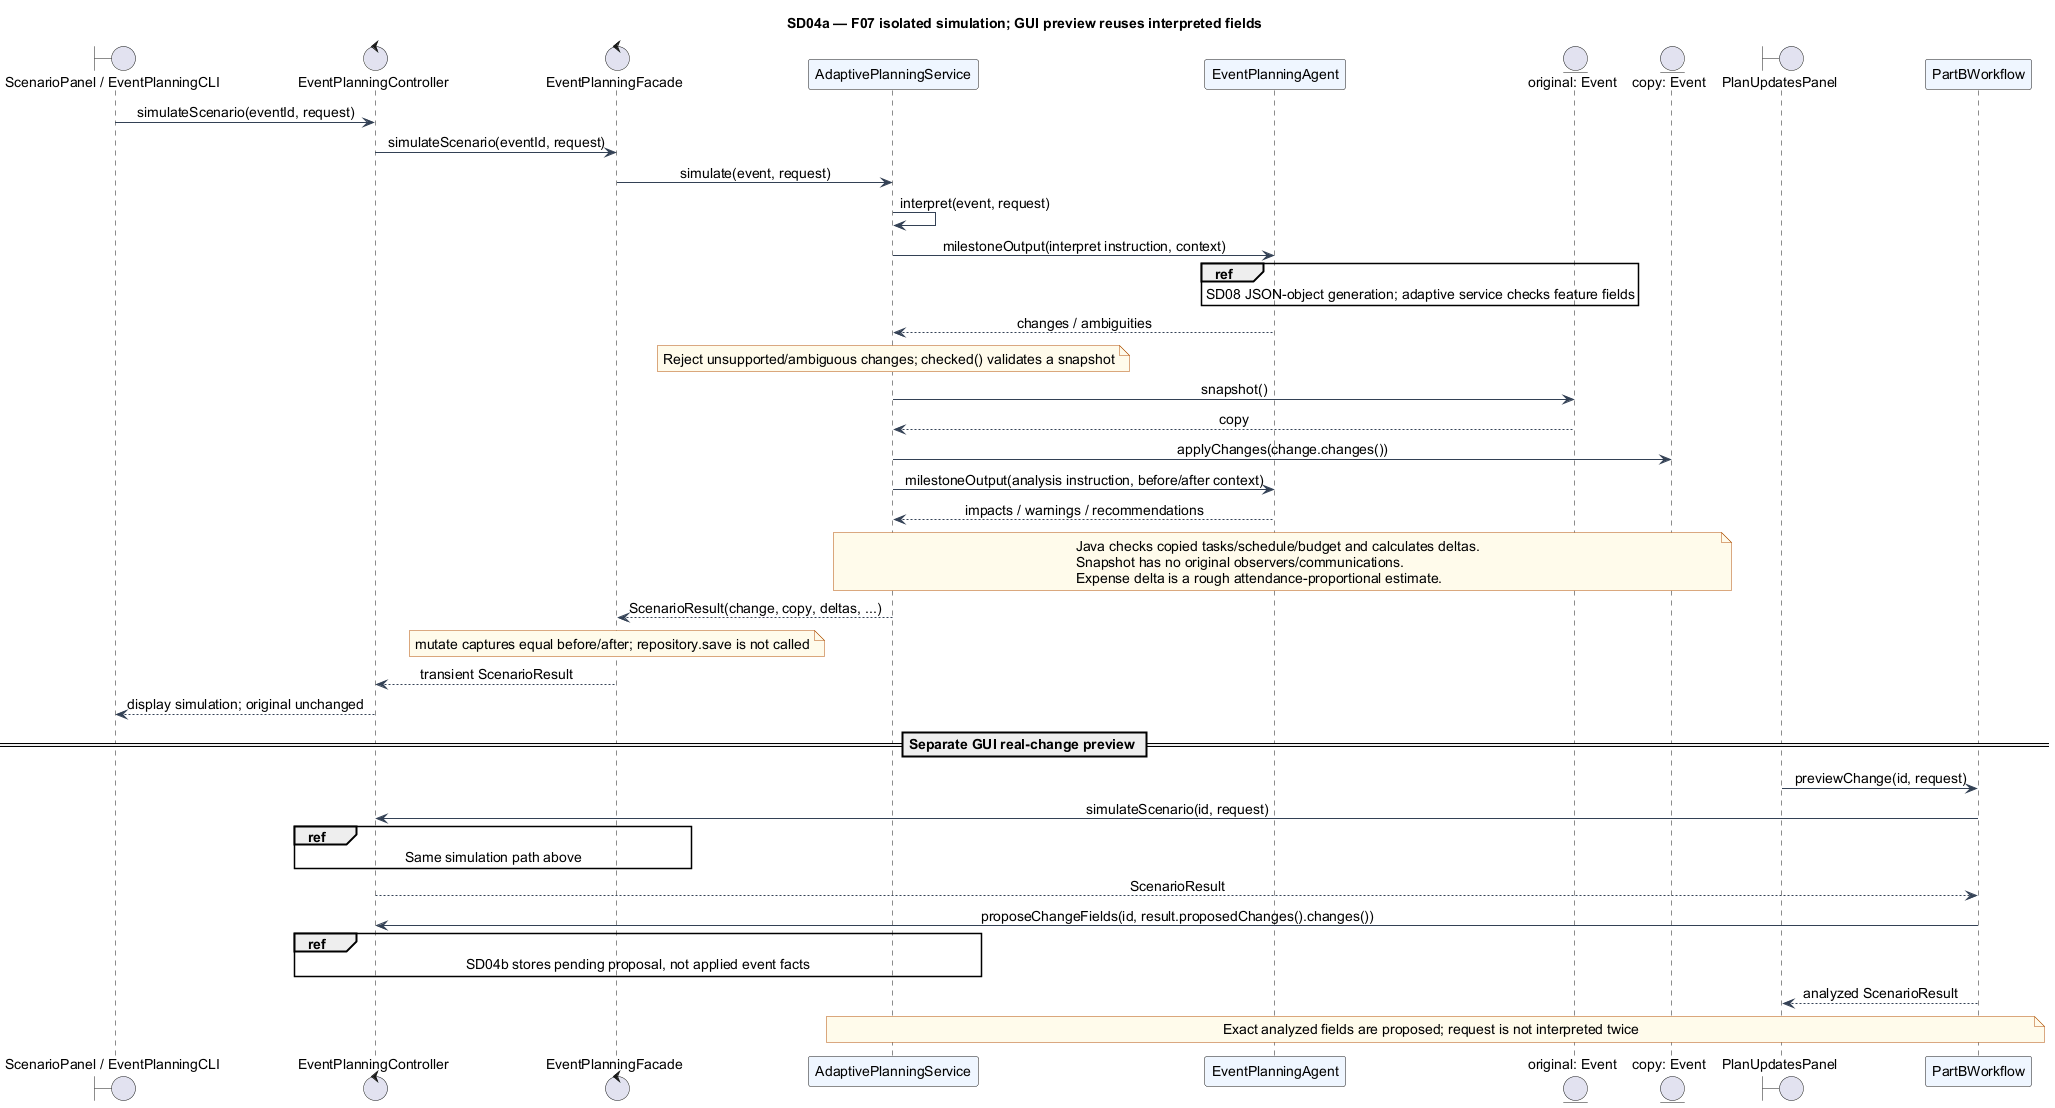

The diagram above was rendered by PlantUML. Its source (embedded in the PNG):
@startuml
!include style.puml
title SD04a — F07 isolated simulation; GUI preview reuses interpreted fields
boundary "ScenarioPanel / EventPlanningCLI" as V
control EventPlanningController as C
control EventPlanningFacade as F
participant AdaptivePlanningService as S
participant EventPlanningAgent as A
entity "original: Event" as E
entity "copy: Event" as Copy
V -> C : simulateScenario(eventId, request)
C -> F : simulateScenario(eventId, request)
F -> S : simulate(event, request)
S -> S : interpret(event, request)
S -> A : milestoneOutput(interpret instruction, context)
ref over A : SD08 JSON-object generation; adaptive service checks feature fields
A --> S : changes / ambiguities
note over S : Reject unsupported/ambiguous changes; checked() validates a snapshot
S -> E : snapshot()
E --> S : copy
S -> Copy : applyChanges(change.changes())
S -> A : milestoneOutput(analysis instruction, before/after context)
A --> S : impacts / warnings / recommendations
note over S,Copy
  Java checks copied tasks/schedule/budget and calculates deltas.
  Snapshot has no original observers/communications.
  Expense delta is a rough attendance-proportional estimate.
end note
S --> F : ScenarioResult(change, copy, deltas, ...)
note over F : mutate captures equal before/after; repository.save is not called
F --> C : transient ScenarioResult
C --> V : display simulation; original unchanged
== Separate GUI real-change preview ==
boundary PlanUpdatesPanel as PV
participant PartBWorkflow as W
PV -> W : previewChange(id, request)
W -> C : simulateScenario(id, request)
ref over C,F : Same simulation path above
C --> W : ScenarioResult
W -> C : proposeChangeFields(id, result.proposedChanges().changes())
ref over C,S : SD04b stores pending proposal, not applied event facts
W --> PV : analyzed ScenarioResult
note over W,S : Exact analyzed fields are proposed; request is not interpreted twice
@enduml